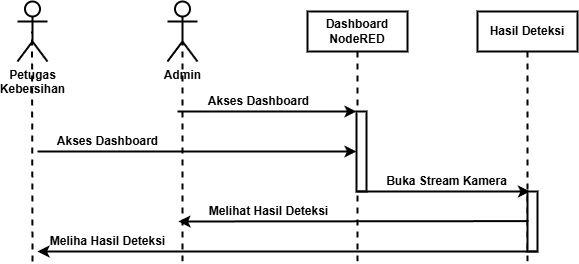

The diagram above was exported from draw.io. Its source (the exported page's mxGraphModel, read from the mxfile embedded in the PNG):
<mxGraphModel dx="1853" dy="503" grid="1" gridSize="10" guides="1" tooltips="1" connect="1" arrows="1" fold="1" page="1" pageScale="1" pageWidth="850" pageHeight="1100" math="0" shadow="0">
  <root>
    <mxCell id="lPk3m-irufKm0gj-XK-2-0" />
    <mxCell id="lPk3m-irufKm0gj-XK-2-1" parent="lPk3m-irufKm0gj-XK-2-0" />
    <mxCell id="lPk3m-irufKm0gj-XK-2-2" value="Admin" style="shape=umlActor;verticalLabelPosition=bottom;verticalAlign=top;html=1;strokeWidth=2;fontStyle=1" vertex="1" parent="lPk3m-irufKm0gj-XK-2-1">
      <mxGeometry x="120" y="30" width="30" height="60" as="geometry" />
    </mxCell>
    <mxCell id="lPk3m-irufKm0gj-XK-2-3" value="Dashboard NodeRED" style="rounded=0;whiteSpace=wrap;html=1;strokeWidth=2;fontStyle=1" vertex="1" parent="lPk3m-irufKm0gj-XK-2-1">
      <mxGeometry x="260" y="40" width="100" height="40" as="geometry" />
    </mxCell>
    <mxCell id="lPk3m-irufKm0gj-XK-2-4" value="" style="endArrow=none;dashed=1;html=1;strokeWidth=2;entryX=0.5;entryY=0.5;entryDx=0;entryDy=0;entryPerimeter=0;" edge="1" parent="lPk3m-irufKm0gj-XK-2-1" target="lPk3m-irufKm0gj-XK-2-2">
      <mxGeometry width="50" height="50" relative="1" as="geometry">
        <mxPoint x="135" y="290" as="sourcePoint" />
        <mxPoint x="370" y="210" as="targetPoint" />
      </mxGeometry>
    </mxCell>
    <mxCell id="lPk3m-irufKm0gj-XK-2-5" value="" style="endArrow=none;dashed=1;html=1;strokeWidth=2;entryX=0.5;entryY=1;entryDx=0;entryDy=0;" edge="1" parent="lPk3m-irufKm0gj-XK-2-1" target="lPk3m-irufKm0gj-XK-2-3">
      <mxGeometry width="50" height="50" relative="1" as="geometry">
        <mxPoint x="310" y="290" as="sourcePoint" />
        <mxPoint x="309.5" y="100" as="targetPoint" />
      </mxGeometry>
    </mxCell>
    <mxCell id="lPk3m-irufKm0gj-XK-2-6" value="" style="rounded=0;whiteSpace=wrap;html=1;strokeWidth=2;" vertex="1" parent="lPk3m-irufKm0gj-XK-2-1">
      <mxGeometry x="309" y="140" width="10" height="80" as="geometry" />
    </mxCell>
    <mxCell id="lPk3m-irufKm0gj-XK-2-7" value="Hasil Deteksi" style="rounded=0;whiteSpace=wrap;html=1;strokeWidth=2;fontStyle=1" vertex="1" parent="lPk3m-irufKm0gj-XK-2-1">
      <mxGeometry x="430" y="40" width="100" height="40" as="geometry" />
    </mxCell>
    <mxCell id="lPk3m-irufKm0gj-XK-2-8" value="" style="endArrow=none;dashed=1;html=1;strokeWidth=2;entryX=0.5;entryY=1;entryDx=0;entryDy=0;" edge="1" parent="lPk3m-irufKm0gj-XK-2-1" target="lPk3m-irufKm0gj-XK-2-7">
      <mxGeometry width="50" height="50" relative="1" as="geometry">
        <mxPoint x="480" y="290" as="sourcePoint" />
        <mxPoint x="470" y="100" as="targetPoint" />
      </mxGeometry>
    </mxCell>
    <mxCell id="lPk3m-irufKm0gj-XK-2-9" value="Petugas&lt;div&gt;Kebersihan&lt;/div&gt;" style="shape=umlActor;verticalLabelPosition=bottom;verticalAlign=top;html=1;strokeWidth=2;fontStyle=1" vertex="1" parent="lPk3m-irufKm0gj-XK-2-1">
      <mxGeometry x="-30" y="30" width="30" height="60" as="geometry" />
    </mxCell>
    <mxCell id="lPk3m-irufKm0gj-XK-2-10" value="" style="endArrow=none;dashed=1;html=1;strokeWidth=2;entryX=0.5;entryY=0.5;entryDx=0;entryDy=0;entryPerimeter=0;" edge="1" parent="lPk3m-irufKm0gj-XK-2-1">
      <mxGeometry width="50" height="50" relative="1" as="geometry">
        <mxPoint x="-15" y="290" as="sourcePoint" />
        <mxPoint x="-15.5" y="60" as="targetPoint" />
      </mxGeometry>
    </mxCell>
    <mxCell id="lPk3m-irufKm0gj-XK-2-11" value="" style="endArrow=classic;html=1;strokeWidth=2;entryX=0;entryY=0.5;entryDx=0;entryDy=0;" edge="1" parent="lPk3m-irufKm0gj-XK-2-1" target="lPk3m-irufKm0gj-XK-2-6">
      <mxGeometry width="50" height="50" relative="1" as="geometry">
        <mxPoint x="-10" y="180" as="sourcePoint" />
        <mxPoint x="179" y="170" as="targetPoint" />
      </mxGeometry>
    </mxCell>
    <mxCell id="lPk3m-irufKm0gj-XK-2-12" value="Akses Dashboard" style="edgeLabel;html=1;align=center;verticalAlign=middle;resizable=0;points=[];fontStyle=1;fontSize=12;" vertex="1" connectable="0" parent="lPk3m-irufKm0gj-XK-2-11">
      <mxGeometry x="-0.0452" y="3" relative="1" as="geometry">
        <mxPoint x="-83" y="-7" as="offset" />
      </mxGeometry>
    </mxCell>
    <mxCell id="lPk3m-irufKm0gj-XK-2-13" value="" style="endArrow=classic;html=1;strokeWidth=2;entryX=0;entryY=0;entryDx=0;entryDy=0;" edge="1" parent="lPk3m-irufKm0gj-XK-2-1" target="lPk3m-irufKm0gj-XK-2-6">
      <mxGeometry width="50" height="50" relative="1" as="geometry">
        <mxPoint x="130" y="140" as="sourcePoint" />
        <mxPoint x="319" y="180" as="targetPoint" />
      </mxGeometry>
    </mxCell>
    <mxCell id="lPk3m-irufKm0gj-XK-2-14" value="Akses Dashboard" style="edgeLabel;html=1;align=center;verticalAlign=middle;resizable=0;points=[];fontStyle=1;fontSize=12;" vertex="1" connectable="0" parent="lPk3m-irufKm0gj-XK-2-13">
      <mxGeometry x="-0.0452" y="3" relative="1" as="geometry">
        <mxPoint x="-5" y="-7" as="offset" />
      </mxGeometry>
    </mxCell>
    <mxCell id="lPk3m-irufKm0gj-XK-2-15" value="" style="rounded=0;whiteSpace=wrap;html=1;strokeWidth=2;" vertex="1" parent="lPk3m-irufKm0gj-XK-2-1">
      <mxGeometry x="480" y="220" width="10" height="60" as="geometry" />
    </mxCell>
    <mxCell id="lPk3m-irufKm0gj-XK-2-16" value="" style="endArrow=classic;html=1;strokeWidth=2;entryX=0.25;entryY=0;entryDx=0;entryDy=0;" edge="1" parent="lPk3m-irufKm0gj-XK-2-1" target="lPk3m-irufKm0gj-XK-2-15">
      <mxGeometry width="50" height="50" relative="1" as="geometry">
        <mxPoint x="309" y="220" as="sourcePoint" />
        <mxPoint x="489" y="220" as="targetPoint" />
      </mxGeometry>
    </mxCell>
    <mxCell id="lPk3m-irufKm0gj-XK-2-17" value="Buka Stream Kamera" style="edgeLabel;html=1;align=center;verticalAlign=middle;resizable=0;points=[];fontStyle=1;fontSize=12;" vertex="1" connectable="0" parent="lPk3m-irufKm0gj-XK-2-16">
      <mxGeometry x="-0.0452" y="3" relative="1" as="geometry">
        <mxPoint x="7" y="-7" as="offset" />
      </mxGeometry>
    </mxCell>
    <mxCell id="lPk3m-irufKm0gj-XK-2-18" value="" style="endArrow=classic;html=1;strokeWidth=2;exitX=0;exitY=1;exitDx=0;exitDy=0;" edge="1" parent="lPk3m-irufKm0gj-XK-2-1">
      <mxGeometry width="50" height="50" relative="1" as="geometry">
        <mxPoint x="490.14" y="280" as="sourcePoint" />
        <mxPoint x="-10" y="280" as="targetPoint" />
      </mxGeometry>
    </mxCell>
    <mxCell id="lPk3m-irufKm0gj-XK-2-19" value="Meliha Hasil Deteksi" style="edgeLabel;html=1;align=center;verticalAlign=middle;resizable=0;points=[];fontStyle=1;fontSize=12;" vertex="1" connectable="0" parent="lPk3m-irufKm0gj-XK-2-18">
      <mxGeometry x="-0.0452" y="3" relative="1" as="geometry">
        <mxPoint x="-192" y="-13" as="offset" />
      </mxGeometry>
    </mxCell>
    <mxCell id="lPk3m-irufKm0gj-XK-2-20" value="" style="endArrow=classic;html=1;strokeWidth=2;exitX=0;exitY=1;exitDx=0;exitDy=0;" edge="1" parent="lPk3m-irufKm0gj-XK-2-1">
      <mxGeometry width="50" height="50" relative="1" as="geometry">
        <mxPoint x="481" y="249.63" as="sourcePoint" />
        <mxPoint x="131" y="250" as="targetPoint" />
      </mxGeometry>
    </mxCell>
    <mxCell id="lPk3m-irufKm0gj-XK-2-21" value="Melihat Hasil Deteksi" style="edgeLabel;html=1;align=center;verticalAlign=middle;resizable=0;points=[];fontStyle=1;fontSize=12;" vertex="1" connectable="0" parent="lPk3m-irufKm0gj-XK-2-20">
      <mxGeometry x="-0.0452" y="3" relative="1" as="geometry">
        <mxPoint x="-93" y="-13" as="offset" />
      </mxGeometry>
    </mxCell>
  </root>
</mxGraphModel>